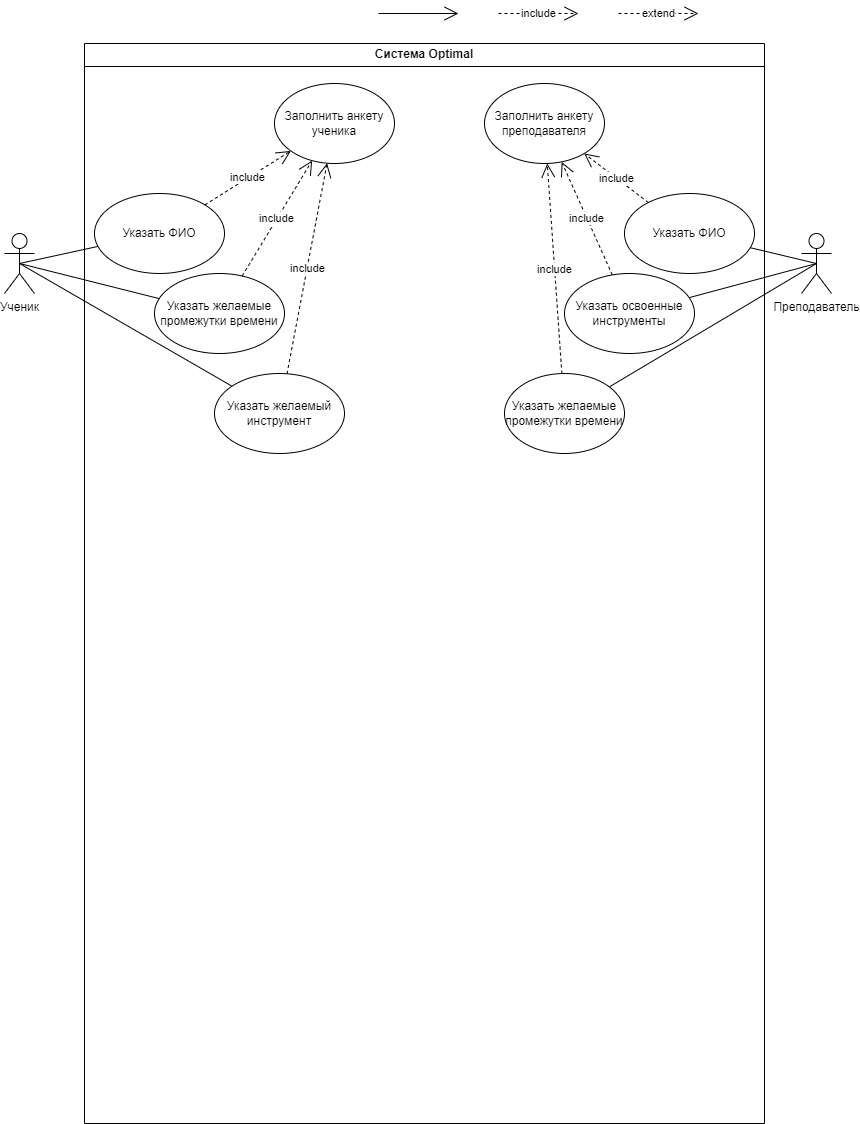

The diagram above was exported from draw.io. Its source (the exported page's mxGraphModel, read from the mxfile embedded in the PNG):
<mxGraphModel dx="789" dy="887" grid="1" gridSize="10" guides="1" tooltips="1" connect="1" arrows="1" fold="1" page="1" pageScale="1" pageWidth="827" pageHeight="1169" math="0" shadow="0">
  <root>
    <mxCell id="WIyWlLk6GJQsqaUBKTNV-0" />
    <mxCell id="WIyWlLk6GJQsqaUBKTNV-1" parent="WIyWlLk6GJQsqaUBKTNV-0" />
    <mxCell id="krtc9g2bstwBj-4F9eUw-6" value="Ученик&lt;br&gt;" style="shape=umlActor;verticalLabelPosition=bottom;verticalAlign=top;html=1;" parent="WIyWlLk6GJQsqaUBKTNV-1" vertex="1">
      <mxGeometry x="40" y="260" width="30" height="60" as="geometry" />
    </mxCell>
    <mxCell id="krtc9g2bstwBj-4F9eUw-16" value="" style="endArrow=open;endFill=1;endSize=12;html=1;rounded=0;" parent="WIyWlLk6GJQsqaUBKTNV-1" edge="1">
      <mxGeometry width="160" relative="1" as="geometry">
        <mxPoint x="414" y="40" as="sourcePoint" />
        <mxPoint x="494" y="40" as="targetPoint" />
      </mxGeometry>
    </mxCell>
    <mxCell id="krtc9g2bstwBj-4F9eUw-19" value="Преподаватель" style="shape=umlActor;verticalLabelPosition=bottom;verticalAlign=top;html=1;" parent="WIyWlLk6GJQsqaUBKTNV-1" vertex="1">
      <mxGeometry x="837" y="260" width="30" height="60" as="geometry" />
    </mxCell>
    <mxCell id="krtc9g2bstwBj-4F9eUw-43" value="include" style="endArrow=open;endSize=12;dashed=1;html=1;rounded=0;" parent="WIyWlLk6GJQsqaUBKTNV-1" edge="1">
      <mxGeometry width="160" relative="1" as="geometry">
        <mxPoint x="534" y="40" as="sourcePoint" />
        <mxPoint x="614" y="40" as="targetPoint" />
      </mxGeometry>
    </mxCell>
    <mxCell id="krtc9g2bstwBj-4F9eUw-47" value="extend" style="endArrow=open;endSize=12;dashed=1;html=1;rounded=0;" parent="WIyWlLk6GJQsqaUBKTNV-1" edge="1">
      <mxGeometry width="160" relative="1" as="geometry">
        <mxPoint x="654" y="40" as="sourcePoint" />
        <mxPoint x="734" y="40" as="targetPoint" />
      </mxGeometry>
    </mxCell>
    <mxCell id="SvJ2kyIWWU8BiTVmHB7T-8" value="Система Optimal" style="swimlane;whiteSpace=wrap;html=1;" vertex="1" parent="WIyWlLk6GJQsqaUBKTNV-1">
      <mxGeometry x="120" y="70" width="680" height="1080" as="geometry" />
    </mxCell>
    <mxCell id="krtc9g2bstwBj-4F9eUw-4" value="Указать желаемые промежутки времени" style="ellipse;whiteSpace=wrap;html=1;" parent="SvJ2kyIWWU8BiTVmHB7T-8" vertex="1">
      <mxGeometry x="70" y="230" width="130" height="80" as="geometry" />
    </mxCell>
    <mxCell id="SvJ2kyIWWU8BiTVmHB7T-10" value="Указать желаемые промежутки времени" style="ellipse;whiteSpace=wrap;html=1;" vertex="1" parent="SvJ2kyIWWU8BiTVmHB7T-8">
      <mxGeometry x="420" y="330" width="120" height="80" as="geometry" />
    </mxCell>
    <mxCell id="SvJ2kyIWWU8BiTVmHB7T-13" value="Заполнить анкету ученика" style="ellipse;whiteSpace=wrap;html=1;" vertex="1" parent="SvJ2kyIWWU8BiTVmHB7T-8">
      <mxGeometry x="190" y="40" width="120" height="80" as="geometry" />
    </mxCell>
    <mxCell id="SvJ2kyIWWU8BiTVmHB7T-14" value="include" style="endArrow=open;endSize=12;dashed=1;html=1;rounded=0;" edge="1" parent="SvJ2kyIWWU8BiTVmHB7T-8" source="krtc9g2bstwBj-4F9eUw-4" target="SvJ2kyIWWU8BiTVmHB7T-13">
      <mxGeometry width="160" relative="1" as="geometry">
        <mxPoint x="184" y="-20" as="sourcePoint" />
        <mxPoint x="264" y="-20" as="targetPoint" />
      </mxGeometry>
    </mxCell>
    <mxCell id="SvJ2kyIWWU8BiTVmHB7T-15" value="include" style="endArrow=open;endSize=12;dashed=1;html=1;rounded=0;" edge="1" parent="SvJ2kyIWWU8BiTVmHB7T-8" source="SvJ2kyIWWU8BiTVmHB7T-10" target="SvJ2kyIWWU8BiTVmHB7T-22">
      <mxGeometry width="160" relative="1" as="geometry">
        <mxPoint x="184" y="-20" as="sourcePoint" />
        <mxPoint x="600" y="120" as="targetPoint" />
      </mxGeometry>
    </mxCell>
    <mxCell id="SvJ2kyIWWU8BiTVmHB7T-16" value="Указать желаемый инструмент" style="ellipse;whiteSpace=wrap;html=1;" vertex="1" parent="SvJ2kyIWWU8BiTVmHB7T-8">
      <mxGeometry x="130" y="330" width="130" height="80" as="geometry" />
    </mxCell>
    <mxCell id="SvJ2kyIWWU8BiTVmHB7T-19" value="Указать ФИО" style="ellipse;whiteSpace=wrap;html=1;" vertex="1" parent="SvJ2kyIWWU8BiTVmHB7T-8">
      <mxGeometry x="10" y="150" width="130" height="80" as="geometry" />
    </mxCell>
    <mxCell id="SvJ2kyIWWU8BiTVmHB7T-20" value="include" style="endArrow=open;endSize=12;dashed=1;html=1;rounded=0;" edge="1" parent="SvJ2kyIWWU8BiTVmHB7T-8" source="SvJ2kyIWWU8BiTVmHB7T-16" target="SvJ2kyIWWU8BiTVmHB7T-13">
      <mxGeometry width="160" relative="1" as="geometry">
        <mxPoint x="305.85192601213726" y="302.11410625963777" as="sourcePoint" />
        <mxPoint x="369.2522769936411" y="187.53239779801993" as="targetPoint" />
      </mxGeometry>
    </mxCell>
    <mxCell id="SvJ2kyIWWU8BiTVmHB7T-21" value="include" style="endArrow=open;endSize=12;dashed=1;html=1;rounded=0;" edge="1" parent="SvJ2kyIWWU8BiTVmHB7T-8" source="SvJ2kyIWWU8BiTVmHB7T-19" target="SvJ2kyIWWU8BiTVmHB7T-13">
      <mxGeometry width="160" relative="1" as="geometry">
        <mxPoint x="305.85192601213726" y="302.11410625963777" as="sourcePoint" />
        <mxPoint x="369.2522769936411" y="187.53239779801993" as="targetPoint" />
      </mxGeometry>
    </mxCell>
    <mxCell id="SvJ2kyIWWU8BiTVmHB7T-22" value="Заполнить анкету преподавателя" style="ellipse;whiteSpace=wrap;html=1;" vertex="1" parent="SvJ2kyIWWU8BiTVmHB7T-8">
      <mxGeometry x="400" y="40" width="120" height="80" as="geometry" />
    </mxCell>
    <mxCell id="SvJ2kyIWWU8BiTVmHB7T-23" value="Указать ФИО" style="ellipse;whiteSpace=wrap;html=1;" vertex="1" parent="SvJ2kyIWWU8BiTVmHB7T-8">
      <mxGeometry x="540" y="150" width="130" height="80" as="geometry" />
    </mxCell>
    <mxCell id="SvJ2kyIWWU8BiTVmHB7T-24" value="include" style="endArrow=open;endSize=12;dashed=1;html=1;rounded=0;" edge="1" source="SvJ2kyIWWU8BiTVmHB7T-23" parent="SvJ2kyIWWU8BiTVmHB7T-8" target="SvJ2kyIWWU8BiTVmHB7T-22">
      <mxGeometry width="160" relative="1" as="geometry">
        <mxPoint x="657.3519260121373" y="462.11410625963777" as="sourcePoint" />
        <mxPoint x="495.6261842344104" y="99.33762762257379" as="targetPoint" />
      </mxGeometry>
    </mxCell>
    <mxCell id="SvJ2kyIWWU8BiTVmHB7T-27" value="Указать освоенные инструменты" style="ellipse;whiteSpace=wrap;html=1;" vertex="1" parent="SvJ2kyIWWU8BiTVmHB7T-8">
      <mxGeometry x="480" y="230" width="130" height="80" as="geometry" />
    </mxCell>
    <mxCell id="SvJ2kyIWWU8BiTVmHB7T-29" value="include" style="endArrow=open;endSize=12;dashed=1;html=1;rounded=0;" edge="1" parent="SvJ2kyIWWU8BiTVmHB7T-8" source="SvJ2kyIWWU8BiTVmHB7T-27" target="SvJ2kyIWWU8BiTVmHB7T-22">
      <mxGeometry width="160" relative="1" as="geometry">
        <mxPoint x="713.8615721283479" y="239.0306217145992" as="sourcePoint" />
        <mxPoint x="649.6812906373318" y="190.00292706725077" as="targetPoint" />
      </mxGeometry>
    </mxCell>
    <mxCell id="SvJ2kyIWWU8BiTVmHB7T-9" value="" style="endArrow=none;html=1;rounded=0;exitX=0.5;exitY=0.5;exitDx=0;exitDy=0;exitPerimeter=0;" edge="1" parent="WIyWlLk6GJQsqaUBKTNV-1" source="krtc9g2bstwBj-4F9eUw-6" target="krtc9g2bstwBj-4F9eUw-4">
      <mxGeometry width="50" height="50" relative="1" as="geometry">
        <mxPoint x="390" y="450" as="sourcePoint" />
        <mxPoint x="440" y="400" as="targetPoint" />
      </mxGeometry>
    </mxCell>
    <mxCell id="SvJ2kyIWWU8BiTVmHB7T-11" value="" style="endArrow=none;html=1;rounded=0;exitX=0.5;exitY=0.5;exitDx=0;exitDy=0;exitPerimeter=0;" edge="1" target="SvJ2kyIWWU8BiTVmHB7T-10" parent="WIyWlLk6GJQsqaUBKTNV-1" source="krtc9g2bstwBj-4F9eUw-19">
      <mxGeometry width="50" height="50" relative="1" as="geometry">
        <mxPoint x="105" y="485" as="sourcePoint" />
        <mxPoint x="440" y="490" as="targetPoint" />
      </mxGeometry>
    </mxCell>
    <mxCell id="SvJ2kyIWWU8BiTVmHB7T-17" value="" style="endArrow=none;html=1;rounded=0;exitX=0.5;exitY=0.5;exitDx=0;exitDy=0;exitPerimeter=0;" edge="1" parent="WIyWlLk6GJQsqaUBKTNV-1" source="krtc9g2bstwBj-4F9eUw-6" target="SvJ2kyIWWU8BiTVmHB7T-16">
      <mxGeometry width="50" height="50" relative="1" as="geometry">
        <mxPoint x="65" y="300" as="sourcePoint" />
        <mxPoint x="130" y="300" as="targetPoint" />
      </mxGeometry>
    </mxCell>
    <mxCell id="SvJ2kyIWWU8BiTVmHB7T-18" value="" style="endArrow=none;html=1;rounded=0;exitX=0.5;exitY=0.5;exitDx=0;exitDy=0;exitPerimeter=0;" edge="1" target="SvJ2kyIWWU8BiTVmHB7T-19" parent="WIyWlLk6GJQsqaUBKTNV-1" source="krtc9g2bstwBj-4F9eUw-6">
      <mxGeometry width="50" height="50" relative="1" as="geometry">
        <mxPoint x="30" y="60" as="sourcePoint" />
        <mxPoint x="105" y="70" as="targetPoint" />
      </mxGeometry>
    </mxCell>
    <mxCell id="SvJ2kyIWWU8BiTVmHB7T-25" value="" style="endArrow=none;html=1;rounded=0;exitX=0.5;exitY=0.5;exitDx=0;exitDy=0;exitPerimeter=0;" edge="1" target="SvJ2kyIWWU8BiTVmHB7T-23" parent="WIyWlLk6GJQsqaUBKTNV-1" source="krtc9g2bstwBj-4F9eUw-19">
      <mxGeometry width="50" height="50" relative="1" as="geometry">
        <mxPoint x="878.5" y="270" as="sourcePoint" />
        <mxPoint x="456.5" y="230" as="targetPoint" />
      </mxGeometry>
    </mxCell>
    <mxCell id="SvJ2kyIWWU8BiTVmHB7T-28" value="" style="endArrow=none;html=1;rounded=0;exitX=0.5;exitY=0.5;exitDx=0;exitDy=0;exitPerimeter=0;" edge="1" target="SvJ2kyIWWU8BiTVmHB7T-27" parent="WIyWlLk6GJQsqaUBKTNV-1" source="krtc9g2bstwBj-4F9eUw-19">
      <mxGeometry width="50" height="50" relative="1" as="geometry">
        <mxPoint x="726" y="574" as="sourcePoint" />
        <mxPoint x="330.5" y="514" as="targetPoint" />
      </mxGeometry>
    </mxCell>
  </root>
</mxGraphModel>